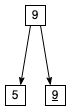

The diagram above was exported from draw.io. Its source (the exported page's mxGraphModel, read from the mxfile embedded in the PNG):
<mxGraphModel dx="521" dy="393" grid="1" gridSize="10" guides="1" tooltips="1" connect="1" arrows="1" fold="1" page="1" pageScale="1" pageWidth="100" pageHeight="150" math="0" shadow="0">
  <root>
    <mxCell id="0" />
    <mxCell id="1" parent="0" />
    <mxCell id="jNOaoxg-ysOZk-CZWxix-1" value="" style="group" parent="1" vertex="1" connectable="0">
      <mxGeometry x="20" y="100" width="20" height="20" as="geometry" />
    </mxCell>
    <mxCell id="jNOaoxg-ysOZk-CZWxix-2" value="" style="whiteSpace=wrap;html=1;aspect=fixed;" parent="jNOaoxg-ysOZk-CZWxix-1" vertex="1">
      <mxGeometry width="20" height="20" as="geometry" />
    </mxCell>
    <mxCell id="jNOaoxg-ysOZk-CZWxix-3" value="5" style="text;html=1;strokeColor=none;fillColor=none;align=center;verticalAlign=middle;whiteSpace=wrap;rounded=0;" parent="jNOaoxg-ysOZk-CZWxix-1" vertex="1">
      <mxGeometry width="20" height="20" as="geometry" />
    </mxCell>
    <mxCell id="jNOaoxg-ysOZk-CZWxix-4" value="" style="group;fontStyle=4" parent="1" vertex="1" connectable="0">
      <mxGeometry x="60" y="100" width="20" height="20" as="geometry" />
    </mxCell>
    <mxCell id="jNOaoxg-ysOZk-CZWxix-5" value="" style="whiteSpace=wrap;html=1;aspect=fixed;" parent="jNOaoxg-ysOZk-CZWxix-4" vertex="1">
      <mxGeometry width="20" height="20" as="geometry" />
    </mxCell>
    <mxCell id="jNOaoxg-ysOZk-CZWxix-6" value="&lt;u&gt;9&lt;/u&gt;" style="text;html=1;strokeColor=none;fillColor=none;align=center;verticalAlign=middle;whiteSpace=wrap;rounded=0;" parent="jNOaoxg-ysOZk-CZWxix-4" vertex="1">
      <mxGeometry width="20" height="20" as="geometry" />
    </mxCell>
    <mxCell id="jNOaoxg-ysOZk-CZWxix-7" value="" style="group" parent="1" vertex="1" connectable="0">
      <mxGeometry x="40" y="20" width="20" height="20" as="geometry" />
    </mxCell>
    <mxCell id="jNOaoxg-ysOZk-CZWxix-8" value="" style="whiteSpace=wrap;html=1;aspect=fixed;" parent="jNOaoxg-ysOZk-CZWxix-7" vertex="1">
      <mxGeometry width="20" height="20" as="geometry" />
    </mxCell>
    <mxCell id="jNOaoxg-ysOZk-CZWxix-9" value="9" style="text;html=1;strokeColor=none;fillColor=none;align=center;verticalAlign=middle;whiteSpace=wrap;rounded=0;" parent="jNOaoxg-ysOZk-CZWxix-7" vertex="1">
      <mxGeometry width="20" height="20" as="geometry" />
    </mxCell>
    <mxCell id="jNOaoxg-ysOZk-CZWxix-10" style="edgeStyle=none;rounded=0;orthogonalLoop=1;jettySize=auto;html=1;exitX=0.25;exitY=1;exitDx=0;exitDy=0;entryX=0.75;entryY=0;entryDx=0;entryDy=0;endArrow=classicThin;endFill=1;" parent="1" source="jNOaoxg-ysOZk-CZWxix-9" target="jNOaoxg-ysOZk-CZWxix-3" edge="1">
      <mxGeometry relative="1" as="geometry" />
    </mxCell>
    <mxCell id="jNOaoxg-ysOZk-CZWxix-11" style="edgeStyle=none;rounded=0;orthogonalLoop=1;jettySize=auto;html=1;exitX=0.75;exitY=1;exitDx=0;exitDy=0;entryX=0.25;entryY=0;entryDx=0;entryDy=0;endArrow=classicThin;endFill=1;" parent="1" source="jNOaoxg-ysOZk-CZWxix-9" target="jNOaoxg-ysOZk-CZWxix-6" edge="1">
      <mxGeometry relative="1" as="geometry" />
    </mxCell>
  </root>
</mxGraphModel>